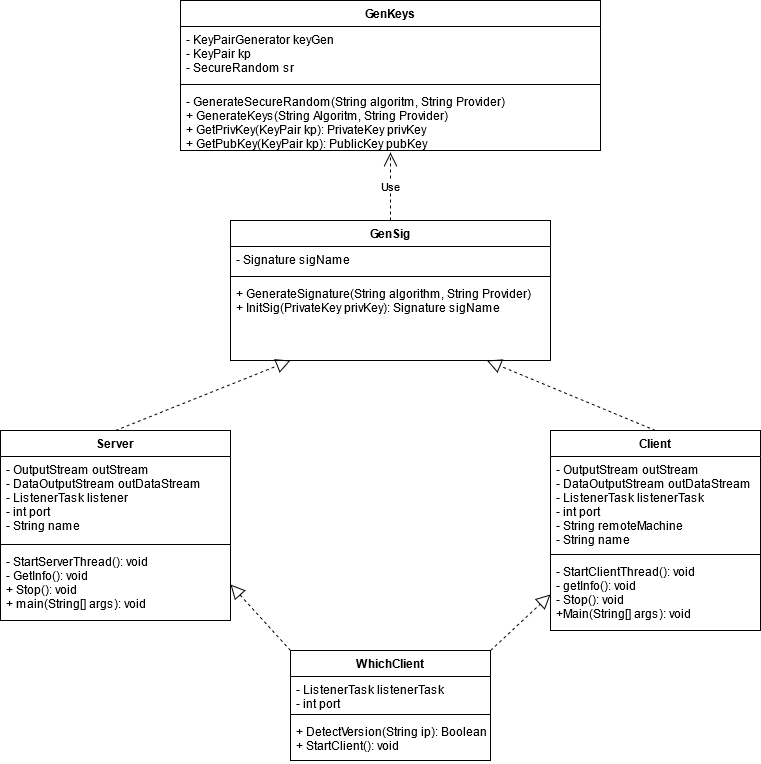

The diagram above was exported from draw.io. Its source (the exported page's mxGraphModel, read from the mxfile embedded in the PNG):
<mxGraphModel dx="1609" dy="1062" grid="1" gridSize="10" guides="1" tooltips="1" connect="1" arrows="1" fold="1" page="1" pageScale="1" pageWidth="827" pageHeight="1169" math="0" shadow="0">
  <root>
    <mxCell id="0" />
    <mxCell id="1" parent="0" />
    <mxCell id="eYNMuHg4JiCsJwf5_SaT-5" value="GenKeys" style="swimlane;fontStyle=1;align=center;verticalAlign=top;childLayout=stackLayout;horizontal=1;startSize=26;horizontalStack=0;resizeParent=1;resizeParentMax=0;resizeLast=0;collapsible=1;marginBottom=0;" parent="1" vertex="1">
      <mxGeometry x="80" y="90" width="420" height="150" as="geometry" />
    </mxCell>
    <mxCell id="eYNMuHg4JiCsJwf5_SaT-6" value="- KeyPairGenerator keyGen&#10;- KeyPair kp&#10;- SecureRandom sr&#10;&#10;" style="text;strokeColor=none;fillColor=none;align=left;verticalAlign=top;spacingLeft=4;spacingRight=4;overflow=hidden;rotatable=0;points=[[0,0.5],[1,0.5]];portConstraint=eastwest;" parent="eYNMuHg4JiCsJwf5_SaT-5" vertex="1">
      <mxGeometry y="26" width="420" height="54" as="geometry" />
    </mxCell>
    <mxCell id="eYNMuHg4JiCsJwf5_SaT-7" value="" style="line;strokeWidth=1;fillColor=none;align=left;verticalAlign=middle;spacingTop=-1;spacingLeft=3;spacingRight=3;rotatable=0;labelPosition=right;points=[];portConstraint=eastwest;" parent="eYNMuHg4JiCsJwf5_SaT-5" vertex="1">
      <mxGeometry y="80" width="420" height="8" as="geometry" />
    </mxCell>
    <mxCell id="eYNMuHg4JiCsJwf5_SaT-8" value="- GenerateSecureRandom(String algoritm, String Provider)&#10;+ GenerateKeys(String Algoritm, String Provider)&#10;+ GetPrivKey(KeyPair kp): PrivateKey privKey&#10;+ GetPubKey(KeyPair kp): PublicKey pubKey &#10;" style="text;strokeColor=none;fillColor=none;align=left;verticalAlign=top;spacingLeft=4;spacingRight=4;overflow=hidden;rotatable=0;points=[[0,0.5],[1,0.5]];portConstraint=eastwest;" parent="eYNMuHg4JiCsJwf5_SaT-5" vertex="1">
      <mxGeometry y="88" width="420" height="62" as="geometry" />
    </mxCell>
    <mxCell id="eYNMuHg4JiCsJwf5_SaT-9" value="GenSig" style="swimlane;fontStyle=1;align=center;verticalAlign=top;childLayout=stackLayout;horizontal=1;startSize=26;horizontalStack=0;resizeParent=1;resizeParentMax=0;resizeLast=0;collapsible=1;marginBottom=0;" parent="1" vertex="1">
      <mxGeometry x="130" y="310" width="320" height="140" as="geometry" />
    </mxCell>
    <mxCell id="eYNMuHg4JiCsJwf5_SaT-10" value="- Signature sigName" style="text;strokeColor=none;fillColor=none;align=left;verticalAlign=top;spacingLeft=4;spacingRight=4;overflow=hidden;rotatable=0;points=[[0,0.5],[1,0.5]];portConstraint=eastwest;" parent="eYNMuHg4JiCsJwf5_SaT-9" vertex="1">
      <mxGeometry y="26" width="320" height="26" as="geometry" />
    </mxCell>
    <mxCell id="eYNMuHg4JiCsJwf5_SaT-11" value="" style="line;strokeWidth=1;fillColor=none;align=left;verticalAlign=middle;spacingTop=-1;spacingLeft=3;spacingRight=3;rotatable=0;labelPosition=right;points=[];portConstraint=eastwest;" parent="eYNMuHg4JiCsJwf5_SaT-9" vertex="1">
      <mxGeometry y="52" width="320" height="8" as="geometry" />
    </mxCell>
    <mxCell id="eYNMuHg4JiCsJwf5_SaT-12" value="+ GenerateSignature(String algorithm, String Provider)&#10;+ InitSig(PrivateKey privKey): Signature sigName&#10;" style="text;strokeColor=none;fillColor=none;align=left;verticalAlign=top;spacingLeft=4;spacingRight=4;overflow=hidden;rotatable=0;points=[[0,0.5],[1,0.5]];portConstraint=eastwest;" parent="eYNMuHg4JiCsJwf5_SaT-9" vertex="1">
      <mxGeometry y="60" width="320" height="80" as="geometry" />
    </mxCell>
    <mxCell id="I2VIsETFoiyvIDvxrXIf-5" value="Server" style="swimlane;fontStyle=1;align=center;verticalAlign=top;childLayout=stackLayout;horizontal=1;startSize=26;horizontalStack=0;resizeParent=1;resizeParentMax=0;resizeLast=0;collapsible=1;marginBottom=0;" parent="1" vertex="1">
      <mxGeometry x="-100" y="520" width="230" height="190" as="geometry" />
    </mxCell>
    <mxCell id="I2VIsETFoiyvIDvxrXIf-6" value="- OutputStream outStream&#10;- DataOutputStream outDataStream&#10;- ListenerTask listener&#10;- int port&#10;- String name&#10;&#10;&#10;" style="text;strokeColor=none;fillColor=none;align=left;verticalAlign=top;spacingLeft=4;spacingRight=4;overflow=hidden;rotatable=0;points=[[0,0.5],[1,0.5]];portConstraint=eastwest;" parent="I2VIsETFoiyvIDvxrXIf-5" vertex="1">
      <mxGeometry y="26" width="230" height="84" as="geometry" />
    </mxCell>
    <mxCell id="I2VIsETFoiyvIDvxrXIf-7" value="" style="line;strokeWidth=1;fillColor=none;align=left;verticalAlign=middle;spacingTop=-1;spacingLeft=3;spacingRight=3;rotatable=0;labelPosition=right;points=[];portConstraint=eastwest;" parent="I2VIsETFoiyvIDvxrXIf-5" vertex="1">
      <mxGeometry y="110" width="230" height="8" as="geometry" />
    </mxCell>
    <mxCell id="I2VIsETFoiyvIDvxrXIf-8" value="- StartServerThread(): void&#10;- GetInfo(): void&#10;+ Stop(): void&#10;+ main(String[] args): void&#10;" style="text;strokeColor=none;fillColor=none;align=left;verticalAlign=top;spacingLeft=4;spacingRight=4;overflow=hidden;rotatable=0;points=[[0,0.5],[1,0.5]];portConstraint=eastwest;" parent="I2VIsETFoiyvIDvxrXIf-5" vertex="1">
      <mxGeometry y="118" width="230" height="72" as="geometry" />
    </mxCell>
    <mxCell id="0Og-bCvHWSTzkbz8yRh6-6" value="Client" style="swimlane;fontStyle=1;align=center;verticalAlign=top;childLayout=stackLayout;horizontal=1;startSize=26;horizontalStack=0;resizeParent=1;resizeParentMax=0;resizeLast=0;collapsible=1;marginBottom=0;" parent="1" vertex="1">
      <mxGeometry x="450" y="520" width="210" height="200" as="geometry" />
    </mxCell>
    <mxCell id="0Og-bCvHWSTzkbz8yRh6-7" value="- OutputStream outStream&#10;- DataOutputStream outDataStream&#10;- ListenerTask listenerTask&#10;- int port&#10;- String remoteMachine&#10;- String name" style="text;strokeColor=none;fillColor=none;align=left;verticalAlign=top;spacingLeft=4;spacingRight=4;overflow=hidden;rotatable=0;points=[[0,0.5],[1,0.5]];portConstraint=eastwest;" parent="0Og-bCvHWSTzkbz8yRh6-6" vertex="1">
      <mxGeometry y="26" width="210" height="94" as="geometry" />
    </mxCell>
    <mxCell id="0Og-bCvHWSTzkbz8yRh6-8" value="" style="line;strokeWidth=1;fillColor=none;align=left;verticalAlign=middle;spacingTop=-1;spacingLeft=3;spacingRight=3;rotatable=0;labelPosition=right;points=[];portConstraint=eastwest;" parent="0Og-bCvHWSTzkbz8yRh6-6" vertex="1">
      <mxGeometry y="120" width="210" height="8" as="geometry" />
    </mxCell>
    <mxCell id="0Og-bCvHWSTzkbz8yRh6-9" value="- StartClientThread(): void&#10;- getInfo(): void&#10;- Stop(): void&#10;+Main(String[] args): void&#10;" style="text;strokeColor=none;fillColor=none;align=left;verticalAlign=top;spacingLeft=4;spacingRight=4;overflow=hidden;rotatable=0;points=[[0,0.5],[1,0.5]];portConstraint=eastwest;" parent="0Og-bCvHWSTzkbz8yRh6-6" vertex="1">
      <mxGeometry y="128" width="210" height="72" as="geometry" />
    </mxCell>
    <mxCell id="pP6ja1KiQI6RAA0FtDVr-1" value="Use" style="endArrow=open;endSize=12;dashed=1;html=1;exitX=0.5;exitY=0;exitDx=0;exitDy=0;" parent="1" source="eYNMuHg4JiCsJwf5_SaT-9" edge="1">
      <mxGeometry width="160" relative="1" as="geometry">
        <mxPoint x="210" y="270" as="sourcePoint" />
        <mxPoint x="290" y="242" as="targetPoint" />
        <mxPoint as="offset" />
      </mxGeometry>
    </mxCell>
    <mxCell id="pP6ja1KiQI6RAA0FtDVr-4" value="" style="endArrow=block;dashed=1;endFill=0;endSize=12;html=1;exitX=0.5;exitY=0;exitDx=0;exitDy=0;" parent="1" source="0Og-bCvHWSTzkbz8yRh6-6" target="eYNMuHg4JiCsJwf5_SaT-12" edge="1">
      <mxGeometry width="160" relative="1" as="geometry">
        <mxPoint x="280" y="480" as="sourcePoint" />
        <mxPoint x="440" y="480" as="targetPoint" />
      </mxGeometry>
    </mxCell>
    <mxCell id="pP6ja1KiQI6RAA0FtDVr-5" value="" style="endArrow=block;dashed=1;endFill=0;endSize=12;html=1;exitX=0.5;exitY=0;exitDx=0;exitDy=0;" parent="1" source="I2VIsETFoiyvIDvxrXIf-5" target="eYNMuHg4JiCsJwf5_SaT-12" edge="1">
      <mxGeometry width="160" relative="1" as="geometry">
        <mxPoint x="50" y="490" as="sourcePoint" />
        <mxPoint x="210" y="490" as="targetPoint" />
      </mxGeometry>
    </mxCell>
    <mxCell id="wEQETn00jYmzsfaxb4hM-1" value="WhichClient" style="swimlane;fontStyle=1;align=center;verticalAlign=top;childLayout=stackLayout;horizontal=1;startSize=26;horizontalStack=0;resizeParent=1;resizeParentMax=0;resizeLast=0;collapsible=1;marginBottom=0;" parent="1" vertex="1">
      <mxGeometry x="190" y="740" width="200" height="110" as="geometry" />
    </mxCell>
    <mxCell id="wEQETn00jYmzsfaxb4hM-2" value="- ListenerTask listenerTask&#10;- int port" style="text;strokeColor=none;fillColor=none;align=left;verticalAlign=top;spacingLeft=4;spacingRight=4;overflow=hidden;rotatable=0;points=[[0,0.5],[1,0.5]];portConstraint=eastwest;" parent="wEQETn00jYmzsfaxb4hM-1" vertex="1">
      <mxGeometry y="26" width="200" height="34" as="geometry" />
    </mxCell>
    <mxCell id="wEQETn00jYmzsfaxb4hM-3" value="" style="line;strokeWidth=1;fillColor=none;align=left;verticalAlign=middle;spacingTop=-1;spacingLeft=3;spacingRight=3;rotatable=0;labelPosition=right;points=[];portConstraint=eastwest;" parent="wEQETn00jYmzsfaxb4hM-1" vertex="1">
      <mxGeometry y="60" width="200" height="8" as="geometry" />
    </mxCell>
    <mxCell id="wEQETn00jYmzsfaxb4hM-4" value="+ DetectVersion(String ip): Boolean&#10;+ StartClient(): void&#10;" style="text;strokeColor=none;fillColor=none;align=left;verticalAlign=top;spacingLeft=4;spacingRight=4;overflow=hidden;rotatable=0;points=[[0,0.5],[1,0.5]];portConstraint=eastwest;" parent="wEQETn00jYmzsfaxb4hM-1" vertex="1">
      <mxGeometry y="68" width="200" height="42" as="geometry" />
    </mxCell>
    <mxCell id="wEQETn00jYmzsfaxb4hM-5" value="" style="endArrow=block;dashed=1;endFill=0;endSize=12;html=1;exitX=1;exitY=0;exitDx=0;exitDy=0;entryX=0;entryY=0.5;entryDx=0;entryDy=0;" parent="1" source="wEQETn00jYmzsfaxb4hM-1" target="0Og-bCvHWSTzkbz8yRh6-9" edge="1">
      <mxGeometry width="160" relative="1" as="geometry">
        <mxPoint x="270" y="690" as="sourcePoint" />
        <mxPoint x="430" y="690" as="targetPoint" />
      </mxGeometry>
    </mxCell>
    <mxCell id="wEQETn00jYmzsfaxb4hM-6" value="" style="endArrow=block;dashed=1;endFill=0;endSize=12;html=1;entryX=1;entryY=0.5;entryDx=0;entryDy=0;exitX=0;exitY=0;exitDx=0;exitDy=0;" parent="1" source="wEQETn00jYmzsfaxb4hM-1" target="I2VIsETFoiyvIDvxrXIf-8" edge="1">
      <mxGeometry width="160" relative="1" as="geometry">
        <mxPoint y="790" as="sourcePoint" />
        <mxPoint x="160" y="790" as="targetPoint" />
      </mxGeometry>
    </mxCell>
  </root>
</mxGraphModel>